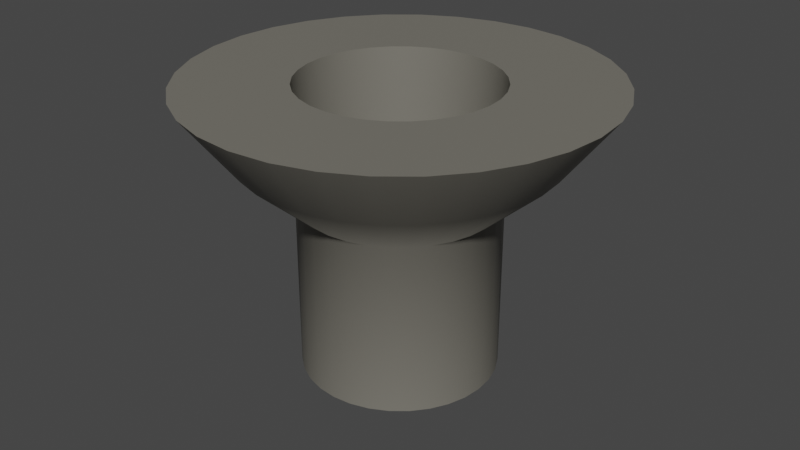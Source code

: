 # Source: Finish.blend  (saved by Blender 3.2.14; exported with 4.5.12 LTS)
import bpy
from mathutils import Matrix  # noqa: F401  (used for matrix-valued properties, if any)

bpy.ops.wm.read_factory_settings(use_empty=True)
scene = bpy.context.scene
scene.name = 'Scene'

# ---- collections
col_collection = bpy.data.collections.new('Collection'); scene.collection.children.link(col_collection)

# ---- materials (node trees are filled in below, after node groups)
mat_material_001 = bpy.data.materials.new('Material.001')
mat_material_001.use_transparent_shadow = False
mat_material_002 = bpy.data.materials.new('Material.002')
mat_material_002.use_transparent_shadow = False

# ---- node groups
ng_auto_smooth = bpy.data.node_groups.new('Auto Smooth', 'GeometryNodeTree')
_s = ng_auto_smooth.interface.new_socket(name='Geometry', in_out='OUTPUT', socket_type='NodeSocketGeometry')
_s = ng_auto_smooth.interface.new_socket(name='Geometry', in_out='INPUT', socket_type='NodeSocketGeometry')
_s = ng_auto_smooth.interface.new_socket(name='Angle', in_out='INPUT', socket_type='NodeSocketFloat')
_s.subtype = 'ANGLE'
_s.min_value = 0.0
_s.max_value = 3.142
ng_auto_smooth.is_modifier = True
_N = ng_auto_smooth.nodes; _L = ng_auto_smooth.links
n0 = _N.new('NodeGroupOutput'); n0.name = 'Group Output'; n0.location = (480, -100)
n1 = _N.new('NodeGroupInput'); n1.name = 'Group Input'; n1.location = (-420, -300)
n2 = _N.new('NodeGroupInput'); n2.name = 'Group Input.001'; n2.location = (-60, -100)
n3 = _N.new('GeometryNodeSetShadeSmooth'); n3.name = 'Set Shade Smooth'; n3.location = (120, -100)
n3.domain = 'EDGE'
n4 = _N.new('GeometryNodeSetShadeSmooth'); n4.name = 'Set Shade Smooth.001'; n4.location = (300, -100)
n5 = _N.new('GeometryNodeInputMeshEdgeAngle'); n5.name = 'Edge Angle'; n5.location = (-420, -220)
n6 = _N.new('GeometryNodeInputEdgeSmooth'); n6.name = 'Is Edge Smooth'; n6.location = (-60, -160)
n7 = _N.new('GeometryNodeInputShadeSmooth'); n7.name = 'Is Face Smooth'; n7.location = (-240, -340)
n8 = _N.new('FunctionNodeBooleanMath'); n8.name = 'Boolean Math'; n8.location = (-60, -220)
n9 = _N.new('FunctionNodeCompare'); n9.name = 'Compare'; n9.location = (-240, -180)
n9.operation = 'LESS_EQUAL'
_L.new(n5.outputs[0], n9.inputs[0])
_L.new(n4.outputs[0], n0.inputs[0])
_L.new(n1.outputs[1], n9.inputs[1])
_L.new(n9.outputs[0], n8.inputs[0])
_L.new(n7.outputs[0], n8.inputs[1])
_L.new(n2.outputs[0], n3.inputs[0])
_L.new(n6.outputs[0], n3.inputs[1])
_L.new(n3.outputs[0], n4.inputs[0])
_L.new(n8.outputs[0], n3.inputs[2])
n0.is_active_output = True

# ---- material node trees
mat_material_001.use_nodes = True; mat_material_001.node_tree.nodes.clear()
_N = mat_material_001.node_tree.nodes; _L = mat_material_001.node_tree.links
n0 = _N.new('ShaderNodeBsdfPrincipled'); n0.name = 'Principled BSDF'; n0.location = (10, 300)
n0.distribution = 'GGX'
n0.subsurface_method = 'RANDOM_WALK_SKIN'
n0.inputs[0].default_value = (0.001759, 0.8, 0.0, 1.0)
n0.inputs[3].default_value = 1.45
n0.inputs[27].default_value = (0.0, 0.0, 0.0, 1.0)
n0.inputs[28].default_value = 1.0
n1 = _N.new('ShaderNodeOutputMaterial'); n1.name = 'Material Output'; n1.location = (300, 300)
_L.new(n0.outputs[0], n1.inputs[0])
n1.is_active_output = True
mat_material_002.use_nodes = True; mat_material_002.node_tree.nodes.clear()
_N = mat_material_002.node_tree.nodes; _L = mat_material_002.node_tree.links
n0 = _N.new('ShaderNodeBsdfPrincipled'); n0.name = 'Principled BSDF'; n0.location = (10, 300)
n0.distribution = 'GGX'
n0.subsurface_method = 'RANDOM_WALK_SKIN'
n0.inputs[0].default_value = (0.1789, 0.17, 0.1448, 1.0)
n0.inputs[3].default_value = 1.45
n0.inputs[27].default_value = (0.0, 0.0, 0.0, 1.0)
n0.inputs[28].default_value = 1.0
n1 = _N.new('ShaderNodeOutputMaterial'); n1.name = 'Material Output'; n1.location = (300, 300)
_L.new(n0.outputs[0], n1.inputs[0])
n1.is_active_output = True

# ---- world
world_world = bpy.data.worlds.new('World'); scene.world = world_world
world_world.use_nodes = True; world_world.node_tree.nodes.clear()
_N = world_world.node_tree.nodes; _L = world_world.node_tree.links
n0 = _N.new('ShaderNodeOutputWorld'); n0.name = 'World Output'; n0.location = (300, 300)
n1 = _N.new('ShaderNodeBackground'); n1.name = 'Background'; n1.location = (10, 300)
n1.inputs[0].default_value = (0.05088, 0.05088, 0.05088, 1.0)
_L.new(n1.outputs[0], n0.inputs[0])
n0.is_active_output = True
world_world.color = (0.05088, 0.05088, 0.05088)
world_world.use_sun_shadow = False
world_world.sun_shadow_jitter_overblur = 0.0

# ---- meshes
me_circle_001 = bpy.data.meshes.new('Circle.001')
me_circle_001.from_pydata([(0.0, 1.0, 0.0), (-0.1951, 0.9808, 0.0), (-0.3827, 0.9239, 0.0), (-0.5556, 0.8315, 0.0), (-0.7071, 0.7071, 0.0), (-0.8315, 0.5556, 0.0), (-0.9239, 0.3827, 0.0), (-0.9808, 0.1951, 0.0), (-1.0, -4.371e-08, 0.0), (-0.9808, -0.1951, 0.0), (-0.9239, -0.3827, 0.0), (-0.8315, -0.5556, 0.0), (-0.7071, -0.7071, 0.0), (-0.5556, -0.8315, 0.0), (-0.3827, -0.9239, 0.0), (-0.1951, -0.9808, 0.0), (8.742e-08, -1.0, 0.0), (0.1951, -0.9808, 0.0), (0.3827, -0.9239, 0.0), (0.5556, -0.8315, 0.0), (0.7071, -0.7071, 0.0), (0.8315, -0.5556, 0.0), (0.9239, -0.3827, 0.0), (0.9808, -0.1951, 0.0), (1.0, 1.192e-08, 0.0), (0.9808, 0.1951, 0.0), (0.9239, 0.3827, 0.0), (0.8315, 0.5556, 0.0), (0.7071, 0.7071, 0.0), (0.5556, 0.8315, 0.0), (0.3827, 0.9239, 0.0), (0.1951, 0.9808, 0.0)], [], [(0, 1, 2, 3, 4, 5, 6, 7, 8, 9, 10, 11, 12, 13, 14, 15, 16, 17, 18, 19, 20, 21, 22, 23, 24, 25, 26, 27, 28, 29, 30, 31)])
_uv = me_circle_001.uv_layers.new(name='UVMap')
_uv.uv.foreach_set('vector', [0.5, 1.0, 0.4025, 0.9904, 0.3087, 0.9619, 0.2222, 0.9157, 0.1464, 0.8536, 0.08427, 0.7778, 0.03806, 0.6913, 0.009607, 0.5975, 0.0, 0.5, 0.009607, 0.4025, 0.03806, 0.3087, 0.08427, 0.2222, 0.1464, 0.1464, 0.2222, 0.08427, 0.3087, 0.03806, 0.4025, 0.009607, 0.5, 0.0, 0.5975, 0.009607, 0.6913, 0.03806, 0.7778, 0.08427, 0.8536, 0.1464, 0.9157, 0.2222, 0.9619, 0.3087, 0.9904, 0.4025, 1.0, 0.5, 0.9904, 0.5975, 0.9619, 0.6913, 0.9157, 0.7778, 0.8536, 0.8536, 0.7778, 0.9157, 0.6913, 0.9619, 0.5975, 0.9904])
me_circle_001.materials.append(mat_material_001)
me_circle_001.update()
me_circle_002 = bpy.data.meshes.new('Circle.002')
me_circle_002.from_pydata([(1.541e-09, 1.11, 1.315e-07), (-0.2166, 1.089, 1.315e-07), (-0.4249, 1.026, 1.315e-07), (-0.6169, 0.9232, 1.315e-07), (-0.7851, 0.7851, 1.315e-07), (-0.9232, 0.6169, 1.315e-07), (-1.026, 0.4249, 1.315e-07), (-1.089, 0.2166, 1.315e-07), (-1.11, -4.648e-08, 1.315e-07), (-1.089, -0.2166, 1.315e-07), (-1.026, -0.4249, 1.315e-07), (-0.9232, -0.6169, 1.315e-07), (-0.7851, -0.7851, 1.315e-07), (-0.6169, -0.9232, 1.315e-07), (-0.4249, -1.026, 1.315e-07), (-0.2166, -1.089, 1.315e-07), (9.861e-08, -1.11, 1.315e-07), (0.2166, -1.089, 1.315e-07), (0.4249, -1.026, 1.315e-07), (0.6169, -0.9232, 1.315e-07), (0.7851, -0.7851, 1.315e-07), (0.9232, -0.6169, 1.315e-07), (1.026, -0.4249, 1.315e-07), (1.089, -0.2166, 1.315e-07), (1.11, 1.53e-08, 1.315e-07), (1.089, 0.2166, 1.315e-07), (1.026, 0.4249, 1.315e-07), (0.9232, 0.6169, 1.315e-07), (0.7851, 0.7851, 1.315e-07), (0.6169, 0.9232, 1.315e-07), (0.4249, 1.026, 1.315e-07), (0.2166, 1.089, 1.315e-07), (1.541e-09, 1.11, 1.953), (-0.2166, 1.089, 1.953), (-0.4249, 1.026, 1.953), (-0.6169, 0.9232, 1.953), (-0.7851, 0.7851, 1.953), (-0.9232, 0.6169, 1.953), (-1.026, 0.4249, 1.953), (-1.089, 0.2166, 1.953), (-1.11, -4.648e-08, 1.953), (-1.089, -0.2166, 1.953), (-1.026, -0.4249, 1.953), (-0.9232, -0.6169, 1.953), (-0.7851, -0.7851, 1.953), (-0.6169, -0.9232, 1.953), (-0.4249, -1.026, 1.953), (-0.2166, -1.089, 1.953), (9.861e-08, -1.11, 1.953), (0.2166, -1.089, 1.953), (0.4249, -1.026, 1.953), (0.6169, -0.9232, 1.953), (0.7851, -0.7851, 1.953), (0.9232, -0.6169, 1.953), (1.026, -0.4249, 1.953), (1.089, -0.2166, 1.953), (1.11, 1.53e-08, 1.953), (1.089, 0.2166, 1.953), (1.026, 0.4249, 1.953), (0.9232, 0.6169, 1.953), (0.7851, 0.7851, 1.953), (0.6169, 0.9232, 1.953), (0.4249, 1.026, 1.953), (0.2166, 1.089, 1.953), (7.607e-08, 1.757, 2.521), (-0.3428, 1.723, 2.521), (-0.6724, 1.623, 2.521), (-0.9761, 1.461, 2.521), (-1.242, 1.242, 2.521), (-1.461, 0.9761, 2.521), (-1.623, 0.6724, 2.521), (-1.723, 0.3428, 2.521), (-1.757, -7.138e-08, 2.521), (-1.723, -0.3428, 2.521), (-1.623, -0.6724, 2.521), (-1.461, -0.9761, 2.521), (-1.242, -1.242, 2.521), (-0.9761, -1.461, 2.521), (-0.6724, -1.623, 2.521), (-0.3428, -1.723, 2.521), (2.297e-07, -1.757, 2.521), (0.3428, -1.723, 2.521), (0.6724, -1.623, 2.521), (0.9761, -1.461, 2.521), (1.242, -1.242, 2.521), (1.461, -0.9761, 2.521), (1.623, -0.6724, 2.521), (1.723, -0.3428, 2.521), (1.757, 2.637e-08, 2.521), (1.723, 0.3428, 2.521), (1.623, 0.6724, 2.521), (1.461, 0.9761, 2.521), (1.242, 1.242, 2.521), (0.9761, 1.461, 2.521), (0.6724, 1.623, 2.521), (0.3428, 1.723, 2.521), (4.645e-08, 2.329, 3.27), (-0.4543, 2.284, 3.27), (-0.8911, 2.151, 3.27), (-1.294, 1.936, 3.27), (-1.647, 1.647, 3.27), (-1.936, 1.294, 3.27), (-2.151, 0.8911, 3.27), (-2.284, 0.4543, 3.27), (-2.329, -8.248e-08, 3.27), (-2.284, -0.4543, 3.27), (-2.151, -0.8911, 3.27), (-1.936, -1.294, 3.27), (-1.647, -1.647, 3.27), (-1.294, -1.936, 3.27), (-0.8911, -2.151, 3.27), (-0.4543, -2.284, 3.27), (2.5e-07, -2.329, 3.27), (0.4543, -2.284, 3.27), (0.8911, -2.151, 3.27), (1.294, -1.936, 3.27), (1.647, -1.647, 3.27), (1.936, -1.294, 3.27), (2.151, -0.8911, 3.27), (2.284, -0.4543, 3.27), (2.329, 4.707e-08, 3.27), (2.284, 0.4543, 3.27), (2.151, 0.8911, 3.27), (1.936, 1.294, 3.27), (1.647, 1.647, 3.27), (1.294, 1.936, 3.27), (0.8911, 2.151, 3.27), (0.4543, 2.284, 3.27), (2.942e-08, 1.108, 3.27), (-0.2161, 1.087, 3.27), (-0.4239, 1.023, 3.27), (-0.6155, 0.9211, 3.27), (-0.7833, 0.7833, 3.27), (-0.9211, 0.6155, 3.27), (-1.023, 0.4239, 3.27), (-1.087, 0.2161, 3.27), (-1.108, -2.752e-08, 3.27), (-1.087, -0.2161, 3.27), (-1.023, -0.4239, 3.27), (-0.9211, -0.6155, 3.27), (-0.7833, -0.7833, 3.27), (-0.6155, -0.9211, 3.27), (-0.4239, -1.023, 3.27), (-0.2161, -1.087, 3.27), (1.263e-07, -1.108, 3.27), (0.2161, -1.087, 3.27), (0.4239, -1.023, 3.27), (0.6155, -0.9211, 3.27), (0.7833, -0.7833, 3.27), (0.9211, -0.6155, 3.27), (1.023, -0.4239, 3.27), (1.087, -0.2161, 3.27), (1.108, 3.411e-08, 3.27), (1.087, 0.2161, 3.27), (1.023, 0.4239, 3.27), (0.9211, 0.6155, 3.27), (0.7833, 0.7833, 3.27), (0.6155, 0.9211, 3.27), (0.4239, 1.023, 3.27), (0.2161, 1.087, 3.27), (2.801e-08, 0.9558, 0.01154), (-0.1865, 0.9374, 0.01154), (-0.3658, 0.883, 0.01154), (-0.531, 0.7947, 0.01154), (-0.6759, 0.6759, 0.01154), (-0.7947, 0.531, 0.01154), (-0.883, 0.3658, 0.01154), (-0.9374, 0.1865, 0.01154), (-0.9558, -2.63e-08, 0.01154), (-0.9374, -0.1865, 0.01154), (-0.883, -0.3658, 0.01154), (-0.7947, -0.531, 0.01154), (-0.6759, -0.6759, 0.01154), (-0.531, -0.7947, 0.01154), (-0.3658, -0.883, 0.01154), (-0.1865, -0.9374, 0.01154), (1.116e-07, -0.9558, 0.01154), (0.1865, -0.9374, 0.01154), (0.3658, -0.883, 0.01154), (0.531, -0.7947, 0.01154), (0.6759, -0.6759, 0.01154), (0.7947, -0.531, 0.01154), (0.883, -0.3658, 0.01154), (0.9374, -0.1865, 0.01154), (0.9558, 2.688e-08, 0.01154), (0.9374, 0.1865, 0.01154), (0.883, 0.3658, 0.01154), (0.7947, 0.531, 0.01154), (0.6759, 0.6759, 0.01154), (0.531, 0.7947, 0.01154), (0.3658, 0.883, 0.01154), (0.1865, 0.9374, 0.01154)], [], [(0, 31, 30, 29, 28, 27, 26, 25, 24, 23, 22, 21, 20, 19, 18, 17, 16, 15, 14, 13, 12, 11, 10, 9, 8, 7, 6, 5, 4, 3, 2, 1), (45, 46, 78, 77), (5, 6, 38, 37), (19, 20, 52, 51), (6, 7, 39, 38), (20, 21, 53, 52), (7, 8, 40, 39), (21, 22, 54, 53), (8, 9, 41, 40), (22, 23, 55, 54), (9, 10, 42, 41), (23, 24, 56, 55), (10, 11, 43, 42), (24, 25, 57, 56), (11, 12, 44, 43), (25, 26, 58, 57), (12, 13, 45, 44), (26, 27, 59, 58), (13, 14, 46, 45), (0, 1, 33, 32), (27, 28, 60, 59), (14, 15, 47, 46), (1, 2, 34, 33), (28, 29, 61, 60), (15, 16, 48, 47), (2, 3, 35, 34), (29, 30, 62, 61), (16, 17, 49, 48), (3, 4, 36, 35), (30, 31, 63, 62), (17, 18, 50, 49), (4, 5, 37, 36), (31, 0, 32, 63), (18, 19, 51, 50), (80, 81, 113, 112), (32, 33, 65, 64), (59, 60, 92, 91), (46, 47, 79, 78), (33, 34, 66, 65), (60, 61, 93, 92), (47, 48, 80, 79), (34, 35, 67, 66), (61, 62, 94, 93), (48, 49, 81, 80), (35, 36, 68, 67), (62, 63, 95, 94), (49, 50, 82, 81), (36, 37, 69, 68), (63, 32, 64, 95), (50, 51, 83, 82), (37, 38, 70, 69), (51, 52, 84, 83), (38, 39, 71, 70), (52, 53, 85, 84), (39, 40, 72, 71), (53, 54, 86, 85), (40, 41, 73, 72), (54, 55, 87, 86), (41, 42, 74, 73), (55, 56, 88, 87), (42, 43, 75, 74), (56, 57, 89, 88), (43, 44, 76, 75), (57, 58, 90, 89), (44, 45, 77, 76), (58, 59, 91, 90), (115, 116, 148, 147), (67, 68, 100, 99), (94, 95, 127, 126), (81, 82, 114, 113), (68, 69, 101, 100), (95, 64, 96, 127), (82, 83, 115, 114), (69, 70, 102, 101), (83, 84, 116, 115), (70, 71, 103, 102), (84, 85, 117, 116), (71, 72, 104, 103), (85, 86, 118, 117), (72, 73, 105, 104), (86, 87, 119, 118), (73, 74, 106, 105), (87, 88, 120, 119), (74, 75, 107, 106), (88, 89, 121, 120), (75, 76, 108, 107), (89, 90, 122, 121), (76, 77, 109, 108), (90, 91, 123, 122), (77, 78, 110, 109), (64, 65, 97, 96), (91, 92, 124, 123), (78, 79, 111, 110), (65, 66, 98, 97), (92, 93, 125, 124), (79, 80, 112, 111), (66, 67, 99, 98), (93, 94, 126, 125), (150, 151, 183, 182), (102, 103, 135, 134), (116, 117, 149, 148), (103, 104, 136, 135), (117, 118, 150, 149), (104, 105, 137, 136), (118, 119, 151, 150), (105, 106, 138, 137), (119, 120, 152, 151), (106, 107, 139, 138), (120, 121, 153, 152), (107, 108, 140, 139), (121, 122, 154, 153), (108, 109, 141, 140), (122, 123, 155, 154), (109, 110, 142, 141), (96, 97, 129, 128), (123, 124, 156, 155), (110, 111, 143, 142), (97, 98, 130, 129), (124, 125, 157, 156), (111, 112, 144, 143), (98, 99, 131, 130), (125, 126, 158, 157), (112, 113, 145, 144), (99, 100, 132, 131), (126, 127, 159, 158), (113, 114, 146, 145), (100, 101, 133, 132), (127, 96, 128, 159), (114, 115, 147, 146), (101, 102, 134, 133), (160, 161, 162, 163, 164, 165, 166, 167, 168, 169, 170, 171, 172, 173, 174, 175, 176, 177, 178, 179, 180, 181, 182, 183, 184, 185, 186, 187, 188, 189, 190, 191), (137, 138, 170, 169), (151, 152, 184, 183), (138, 139, 171, 170), (152, 153, 185, 184), (139, 140, 172, 171), (153, 154, 186, 185), (140, 141, 173, 172), (154, 155, 187, 186), (141, 142, 174, 173), (128, 129, 161, 160), (155, 156, 188, 187), (142, 143, 175, 174), (129, 130, 162, 161), (156, 157, 189, 188), (143, 144, 176, 175), (130, 131, 163, 162), (157, 158, 190, 189), (144, 145, 177, 176), (131, 132, 164, 163), (158, 159, 191, 190), (145, 146, 178, 177), (132, 133, 165, 164), (159, 128, 160, 191), (146, 147, 179, 178), (133, 134, 166, 165), (147, 148, 180, 179), (134, 135, 167, 166), (148, 149, 181, 180), (135, 136, 168, 167), (149, 150, 182, 181), (136, 137, 169, 168)])
me_circle_002.polygons.foreach_set('use_smooth', [True] * 162)
_uv = me_circle_002.uv_layers.new(name='UVMap')
_uv.uv.foreach_set('vector', [0.5, 1.0, 0.5975, 0.9904, 0.6913, 0.9619, 0.7778, 0.9157, 0.8536, 0.8536, 0.9157, 0.7778, 0.9619, 0.6913, 0.9904, 0.5975, 1.0, 0.5, 0.9904, 0.4025, 0.9619, 0.3087, 0.9157, 0.2222, 0.8536, 0.1464, 0.7778, 0.08427, 0.6913, 0.03806, 0.5975, 0.009607, 0.5, 0.0, 0.4025, 0.009607, 0.3087, 0.03806, 0.2222, 0.08427, 0.1464, 0.1464, 0.08427, 0.2222, 0.03806, 0.3087, 0.009607, 0.4025, 0.0, 0.5, 0.009607, 0.5975, 0.03806, 0.6913, 0.08427, 0.7778, 0.1464, 0.8536, 0.2222, 0.9157, 0.3087, 0.9619, 0.4025, 0.9904, 0.2222, 0.08427, 0.3087, 0.03806, 0.3087, 0.03806, 0.2222, 0.08427, 0.08427, 0.7778, 0.03806, 0.6913, 0.03806, 0.6913, 0.08427, 0.7778, 0.7778, 0.08427, 0.8536, 0.1464, 0.8536, 0.1464, 0.7778, 0.08427, 0.03806, 0.6913, 0.009607, 0.5975, 0.009607, 0.5975, 0.03806, 0.6913, 0.8536, 0.1464, 0.9157, 0.2222, 0.9157, 0.2222, 0.8536, 0.1464, 0.009607, 0.5975, 0.0, 0.5, 0.0, 0.5, 0.009607, 0.5975, 0.9157, 0.2222, 0.9619, 0.3087, 0.9619, 0.3087, 0.9157, 0.2222, 0.0, 0.5, 0.009607, 0.4025, 0.009607, 0.4025, 0.0, 0.5, 0.9619, 0.3087, 0.9904, 0.4025, 0.9904, 0.4025, 0.9619, 0.3087, 0.009607, 0.4025, 0.03806, 0.3087, 0.03806, 0.3087, 0.009607, 0.4025, 0.9904, 0.4025, 1.0, 0.5, 1.0, 0.5, 0.9904, 0.4025, 0.03806, 0.3087, 0.08427, 0.2222, 0.08427, 0.2222, 0.03806, 0.3087, 1.0, 0.5, 0.9904, 0.5975, 0.9904, 0.5975, 1.0, 0.5, 0.08427, 0.2222, 0.1464, 0.1464, 0.1464, 0.1464, 0.08427, 0.2222, 0.9904, 0.5975, 0.9619, 0.6913, 0.9619, 0.6913, 0.9904, 0.5975, 0.1464, 0.1464, 0.2222, 0.08427, 0.2222, 0.08427, 0.1464, 0.1464, 0.9619, 0.6913, 0.9157, 0.7778, 0.9157, 0.7778, 0.9619, 0.6913, 0.2222, 0.08427, 0.3087, 0.03806, 0.3087, 0.03806, 0.2222, 0.08427, 0.5, 1.0, 0.4025, 0.9904, 0.4025, 0.9904, 0.5, 1.0, 0.9157, 0.7778, 0.8536, 0.8536, 0.8536, 0.8536, 0.9157, 0.7778, 0.3087, 0.03806, 0.4025, 0.009607, 0.4025, 0.009607, 0.3087, 0.03806, 0.4025, 0.9904, 0.3087, 0.9619, 0.3087, 0.9619, 0.4025, 0.9904, 0.8536, 0.8536, 0.7778, 0.9157, 0.7778, 0.9157, 0.8536, 0.8536, 0.4025, 0.009607, 0.5, 0.0, 0.5, 0.0, 0.4025, 0.009607, 0.3087, 0.9619, 0.2222, 0.9157, 0.2222, 0.9157, 0.3087, 0.9619, 0.7778, 0.9157, 0.6913, 0.9619, 0.6913, 0.9619, 0.7778, 0.9157, 0.5, 0.0, 0.5975, 0.009607, 0.5975, 0.009607, 0.5, 0.0, 0.2222, 0.9157, 0.1464, 0.8536, 0.1464, 0.8536, 0.2222, 0.9157, 0.6913, 0.9619, 0.5975, 0.9904, 0.5975, 0.9904, 0.6913, 0.9619, 0.5975, 0.009607, 0.6913, 0.03806, 0.6913, 0.03806, 0.5975, 0.009607, 0.1464, 0.8536, 0.08427, 0.7778, 0.08427, 0.7778, 0.1464, 0.8536, 0.5975, 0.9904, 0.5, 1.0, 0.5, 1.0, 0.5975, 0.9904, 0.6913, 0.03806, 0.7778, 0.08427, 0.7778, 0.08427, 0.6913, 0.03806, 0.5, 0.0, 0.5975, 0.009607, 0.5975, 0.009607, 0.5, 0.0, 0.5, 1.0, 0.4025, 0.9904, 0.4025, 0.9904, 0.5, 1.0, 0.9157, 0.7778, 0.8536, 0.8536, 0.8536, 0.8536, 0.9157, 0.7778, 0.3087, 0.03806, 0.4025, 0.009607, 0.4025, 0.009607, 0.3087, 0.03806, 0.4025, 0.9904, 0.3087, 0.9619, 0.3087, 0.9619, 0.4025, 0.9904, 0.8536, 0.8536, 0.7778, 0.9157, 0.7778, 0.9157, 0.8536, 0.8536, 0.4025, 0.009607, 0.5, 0.0, 0.5, 0.0, 0.4025, 0.009607, 0.3087, 0.9619, 0.2222, 0.9157, 0.2222, 0.9157, 0.3087, 0.9619, 0.7778, 0.9157, 0.6913, 0.9619, 0.6913, 0.9619, 0.7778, 0.9157, 0.5, 0.0, 0.5975, 0.009607, 0.5975, 0.009607, 0.5, 0.0, 0.2222, 0.9157, 0.1464, 0.8536, 0.1464, 0.8536, 0.2222, 0.9157, 0.6913, 0.9619, 0.5975, 0.9904, 0.5975, 0.9904, 0.6913, 0.9619, 0.5975, 0.009607, 0.6913, 0.03806, 0.6913, 0.03806, 0.5975, 0.009607, 0.1464, 0.8536, 0.08427, 0.7778, 0.08427, 0.7778, 0.1464, 0.8536, 0.5975, 0.9904, 0.5, 1.0, 0.5, 1.0, 0.5975, 0.9904, 0.6913, 0.03806, 0.7778, 0.08427, 0.7778, 0.08427, 0.6913, 0.03806, 0.08427, 0.7778, 0.03806, 0.6913, 0.03806, 0.6913, 0.08427, 0.7778, 0.7778, 0.08427, 0.8536, 0.1464, 0.8536, 0.1464, 0.7778, 0.08427, 0.03806, 0.6913, 0.009607, 0.5975, 0.009607, 0.5975, 0.03806, 0.6913, 0.8536, 0.1464, 0.9157, 0.2222, 0.9157, 0.2222, 0.8536, 0.1464, 0.009607, 0.5975, 0.0, 0.5, 0.0, 0.5, 0.009607, 0.5975, 0.9157, 0.2222, 0.9619, 0.3087, 0.9619, 0.3087, 0.9157, 0.2222, 0.0, 0.5, 0.009607, 0.4025, 0.009607, 0.4025, 0.0, 0.5, 0.9619, 0.3087, 0.9904, 0.4025, 0.9904, 0.4025, 0.9619, 0.3087, 0.009607, 0.4025, 0.03806, 0.3087, 0.03806, 0.3087, 0.009607, 0.4025, 0.9904, 0.4025, 1.0, 0.5, 1.0, 0.5, 0.9904, 0.4025, 0.03806, 0.3087, 0.08427, 0.2222, 0.08427, 0.2222, 0.03806, 0.3087, 1.0, 0.5, 0.9904, 0.5975, 0.9904, 0.5975, 1.0, 0.5, 0.08427, 0.2222, 0.1464, 0.1464, 0.1464, 0.1464, 0.08427, 0.2222, 0.9904, 0.5975, 0.9619, 0.6913, 0.9619, 0.6913, 0.9904, 0.5975, 0.1464, 0.1464, 0.2222, 0.08427, 0.2222, 0.08427, 0.1464, 0.1464, 0.9619, 0.6913, 0.9157, 0.7778, 0.9157, 0.7778, 0.9619, 0.6913, 0.7778, 0.08427, 0.8536, 0.1464, 0.8536, 0.1464, 0.7778, 0.08427, 0.2222, 0.9157, 0.1464, 0.8536, 0.1464, 0.8536, 0.2222, 0.9157, 0.6913, 0.9619, 0.5975, 0.9904, 0.5975, 0.9904, 0.6913, 0.9619, 0.5975, 0.009607, 0.6913, 0.03806, 0.6913, 0.03806, 0.5975, 0.009607, 0.1464, 0.8536, 0.08427, 0.7778, 0.08427, 0.7778, 0.1464, 0.8536, 0.5975, 0.9904, 0.5, 1.0, 0.5, 1.0, 0.5975, 0.9904, 0.6913, 0.03806, 0.7778, 0.08427, 0.7778, 0.08427, 0.6913, 0.03806, 0.08427, 0.7778, 0.03806, 0.6913, 0.03806, 0.6913, 0.08427, 0.7778, 0.7778, 0.08427, 0.8536, 0.1464, 0.8536, 0.1464, 0.7778, 0.08427, 0.03806, 0.6913, 0.009607, 0.5975, 0.009607, 0.5975, 0.03806, 0.6913, 0.8536, 0.1464, 0.9157, 0.2222, 0.9157, 0.2222, 0.8536, 0.1464, 0.009607, 0.5975, 0.0, 0.5, 0.0, 0.5, 0.009607, 0.5975, 0.9157, 0.2222, 0.9619, 0.3087, 0.9619, 0.3087, 0.9157, 0.2222, 0.0, 0.5, 0.009607, 0.4025, 0.009607, 0.4025, 0.0, 0.5, 0.9619, 0.3087, 0.9904, 0.4025, 0.9904, 0.4025, 0.9619, 0.3087, 0.009607, 0.4025, 0.03806, 0.3087, 0.03806, 0.3087, 0.009607, 0.4025, 0.9904, 0.4025, 1.0, 0.5, 1.0, 0.5, 0.9904, 0.4025, 0.03806, 0.3087, 0.08427, 0.2222, 0.08427, 0.2222, 0.03806, 0.3087, 1.0, 0.5, 0.9904, 0.5975, 0.9904, 0.5975, 1.0, 0.5, 0.08427, 0.2222, 0.1464, 0.1464, 0.1464, 0.1464, 0.08427, 0.2222, 0.9904, 0.5975, 0.9619, 0.6913, 0.9619, 0.6913, 0.9904, 0.5975, 0.1464, 0.1464, 0.2222, 0.08427, 0.2222, 0.08427, 0.1464, 0.1464, 0.9619, 0.6913, 0.9157, 0.7778, 0.9157, 0.7778, 0.9619, 0.6913, 0.2222, 0.08427, 0.3087, 0.03806, 0.3087, 0.03806, 0.2222, 0.08427, 0.5, 1.0, 0.4025, 0.9904, 0.4025, 0.9904, 0.5, 1.0, 0.9157, 0.7778, 0.8536, 0.8536, 0.8536, 0.8536, 0.9157, 0.7778, 0.3087, 0.03806, 0.4025, 0.009607, 0.4025, 0.009607, 0.3087, 0.03806, 0.4025, 0.9904, 0.3087, 0.9619, 0.3087, 0.9619, 0.4025, 0.9904, 0.8536, 0.8536, 0.7778, 0.9157, 0.7778, 0.9157, 0.8536, 0.8536, 0.4025, 0.009607, 0.5, 0.0, 0.5, 0.0, 0.4025, 0.009607, 0.3087, 0.9619, 0.2222, 0.9157, 0.2222, 0.9157, 0.3087, 0.9619, 0.7778, 0.9157, 0.6913, 0.9619, 0.6913, 0.9619, 0.7778, 0.9157, 0.9619, 0.3087, 0.9904, 0.4025, 0.9904, 0.4025, 0.9619, 0.3087, 0.03806, 0.6913, 0.009607, 0.5975, 0.009607, 0.5975, 0.03806, 0.6913, 0.8536, 0.1464, 0.9157, 0.2222, 0.9157, 0.2222, 0.8536, 0.1464, 0.009607, 0.5975, 0.0, 0.5, 0.0, 0.5, 0.009607, 0.5975, 0.9157, 0.2222, 0.9619, 0.3087, 0.9619, 0.3087, 0.9157, 0.2222, 0.0, 0.5, 0.009607, 0.4025, 0.009607, 0.4025, 0.0, 0.5, 0.9619, 0.3087, 0.9904, 0.4025, 0.9904, 0.4025, 0.9619, 0.3087, 0.009607, 0.4025, 0.03806, 0.3087, 0.03806, 0.3087, 0.009607, 0.4025, 0.9904, 0.4025, 1.0, 0.5, 1.0, 0.5, 0.9904, 0.4025, 0.03806, 0.3087, 0.08427, 0.2222, 0.08427, 0.2222, 0.03806, 0.3087, 1.0, 0.5, 0.9904, 0.5975, 0.9904, 0.5975, 1.0, 0.5, 0.08427, 0.2222, 0.1464, 0.1464, 0.1464, 0.1464, 0.08427, 0.2222, 0.9904, 0.5975, 0.9619, 0.6913, 0.9619, 0.6913, 0.9904, 0.5975, 0.1464, 0.1464, 0.2222, 0.08427, 0.2222, 0.08427, 0.1464, 0.1464, 0.9619, 0.6913, 0.9157, 0.7778, 0.9157, 0.7778, 0.9619, 0.6913, 0.2222, 0.08427, 0.3087, 0.03806, 0.3087, 0.03806, 0.2222, 0.08427, 0.5, 1.0, 0.4025, 0.9904, 0.4025, 0.9904, 0.5, 1.0, 0.9157, 0.7778, 0.8536, 0.8536, 0.8536, 0.8536, 0.9157, 0.7778, 0.3087, 0.03806, 0.4025, 0.009607, 0.4025, 0.009607, 0.3087, 0.03806, 0.4025, 0.9904, 0.3087, 0.9619, 0.3087, 0.9619, 0.4025, 0.9904, 0.8536, 0.8536, 0.7778, 0.9157, 0.7778, 0.9157, 0.8536, 0.8536, 0.4025, 0.009607, 0.5, 0.0, 0.5, 0.0, 0.4025, 0.009607, 0.3087, 0.9619, 0.2222, 0.9157, 0.2222, 0.9157, 0.3087, 0.9619, 0.7778, 0.9157, 0.6913, 0.9619, 0.6913, 0.9619, 0.7778, 0.9157, 0.5, 0.0, 0.5975, 0.009607, 0.5975, 0.009607, 0.5, 0.0, 0.2222, 0.9157, 0.1464, 0.8536, 0.1464, 0.8536, 0.2222, 0.9157, 0.6913, 0.9619, 0.5975, 0.9904, 0.5975, 0.9904, 0.6913, 0.9619, 0.5975, 0.009607, 0.6913, 0.03806, 0.6913, 0.03806, 0.5975, 0.009607, 0.1464, 0.8536, 0.08427, 0.7778, 0.08427, 0.7778, 0.1464, 0.8536, 0.5975, 0.9904, 0.5, 1.0, 0.5, 1.0, 0.5975, 0.9904, 0.6913, 0.03806, 0.7778, 0.08427, 0.7778, 0.08427, 0.6913, 0.03806, 0.08427, 0.7778, 0.03806, 0.6913, 0.03806, 0.6913, 0.08427, 0.7778, 0.5, 1.0, 0.4025, 0.9904, 0.3087, 0.9619, 0.2222, 0.9157, 0.1464, 0.8536, 0.08427, 0.7778, 0.03806, 0.6913, 0.009607, 0.5975, 0.0, 0.5, 0.009607, 0.4025, 0.03806, 0.3087, 0.08427, 0.2222, 0.1464, 0.1464, 0.2222, 0.08427, 0.3087, 0.03806, 0.4025, 0.009607, 0.5, 0.0, 0.5975, 0.009607, 0.6913, 0.03806, 0.7778, 0.08427, 0.8536, 0.1464, 0.9157, 0.2222, 0.9619, 0.3087, 0.9904, 0.4025, 1.0, 0.5, 0.9904, 0.5975, 0.9619, 0.6913, 0.9157, 0.7778, 0.8536, 0.8536, 0.7778, 0.9157, 0.6913, 0.9619, 0.5975, 0.9904, 0.009607, 0.4025, 0.03806, 0.3087, 0.03806, 0.3087, 0.009607, 0.4025, 0.9904, 0.4025, 1.0, 0.5, 1.0, 0.5, 0.9904, 0.4025, 0.03806, 0.3087, 0.08427, 0.2222, 0.08427, 0.2222, 0.03806, 0.3087, 1.0, 0.5, 0.9904, 0.5975, 0.9904, 0.5975, 1.0, 0.5, 0.08427, 0.2222, 0.1464, 0.1464, 0.1464, 0.1464, 0.08427, 0.2222, 0.9904, 0.5975, 0.9619, 0.6913, 0.9619, 0.6913, 0.9904, 0.5975, 0.1464, 0.1464, 0.2222, 0.08427, 0.2222, 0.08427, 0.1464, 0.1464, 0.9619, 0.6913, 0.9157, 0.7778, 0.9157, 0.7778, 0.9619, 0.6913, 0.2222, 0.08427, 0.3087, 0.03806, 0.3087, 0.03806, 0.2222, 0.08427, 0.5, 1.0, 0.4025, 0.9904, 0.4025, 0.9904, 0.5, 1.0, 0.9157, 0.7778, 0.8536, 0.8536, 0.8536, 0.8536, 0.9157, 0.7778, 0.3087, 0.03806, 0.4025, 0.009607, 0.4025, 0.009607, 0.3087, 0.03806, 0.4025, 0.9904, 0.3087, 0.9619, 0.3087, 0.9619, 0.4025, 0.9904, 0.8536, 0.8536, 0.7778, 0.9157, 0.7778, 0.9157, 0.8536, 0.8536, 0.4025, 0.009607, 0.5, 0.0, 0.5, 0.0, 0.4025, 0.009607, 0.3087, 0.9619, 0.2222, 0.9157, 0.2222, 0.9157, 0.3087, 0.9619, 0.7778, 0.9157, 0.6913, 0.9619, 0.6913, 0.9619, 0.7778, 0.9157, 0.5, 0.0, 0.5975, 0.009607, 0.5975, 0.009607, 0.5, 0.0, 0.2222, 0.9157, 0.1464, 0.8536, 0.1464, 0.8536, 0.2222, 0.9157, 0.6913, 0.9619, 0.5975, 0.9904, 0.5975, 0.9904, 0.6913, 0.9619, 0.5975, 0.009607, 0.6913, 0.03806, 0.6913, 0.03806, 0.5975, 0.009607, 0.1464, 0.8536, 0.08427, 0.7778, 0.08427, 0.7778, 0.1464, 0.8536, 0.5975, 0.9904, 0.5, 1.0, 0.5, 1.0, 0.5975, 0.9904, 0.6913, 0.03806, 0.7778, 0.08427, 0.7778, 0.08427, 0.6913, 0.03806, 0.08427, 0.7778, 0.03806, 0.6913, 0.03806, 0.6913, 0.08427, 0.7778, 0.7778, 0.08427, 0.8536, 0.1464, 0.8536, 0.1464, 0.7778, 0.08427, 0.03806, 0.6913, 0.009607, 0.5975, 0.009607, 0.5975, 0.03806, 0.6913, 0.8536, 0.1464, 0.9157, 0.2222, 0.9157, 0.2222, 0.8536, 0.1464, 0.009607, 0.5975, 0.0, 0.5, 0.0, 0.5, 0.009607, 0.5975, 0.9157, 0.2222, 0.9619, 0.3087, 0.9619, 0.3087, 0.9157, 0.2222, 0.0, 0.5, 0.009607, 0.4025, 0.009607, 0.4025, 0.0, 0.5])
me_circle_002.materials.append(mat_material_002)
me_circle_002.update()

# ---- objects
ob_circle = bpy.data.objects.new('Circle', me_circle_001)
ob_circle_001 = bpy.data.objects.new('Circle.001', me_circle_002)

# ---- transforms, parenting, visibility, modifiers, constraints
ob_circle.location = (0.0, 0.0, -2.619)
ob_circle_001.location = (0.0, 0.0, -2.682)
_m = ob_circle_001.modifiers.new('Auto Smooth', 'NODES')
_m.node_group = ng_auto_smooth
_gi = [s.identifier for s in ng_auto_smooth.interface.items_tree if s.item_type == 'SOCKET' and s.in_out == 'INPUT']
_m[_gi[1]] = 1.377  # Angle

# ---- collection membership
col_collection.objects.link(ob_circle)
col_collection.objects.link(ob_circle_001)

# ---- scene / render settings (as saved in the file)
scene.frame_start = 1; scene.frame_end = 250; scene.frame_set(1)
scene.render.engine = 'BLENDER_EEVEE_NEXT'
scene.cycles.sampling_pattern = 'TABULATED_SOBOL'
scene.cycles.use_light_tree = False
scene.view_settings.view_transform = 'Filmic'
bpy.context.view_layer.update()

# ---- added for rendering (the .blend has no active camera and no usable light): camera, sun
cam_auto = bpy.data.cameras.new('AutoCamera')
cam_auto.lens = 50.0
cam_auto.sensor_width = 36.0
cam_auto.clip_end = 1000.0
ob_auto_camera = bpy.data.objects.new('AutoCamera', cam_auto)
scene.collection.objects.link(ob_auto_camera)
ob_auto_camera.location = (6.80347, -8.16416, 4.39625)
ob_auto_camera.rotation_euler = (1.09748, -7.21219e-08, 0.694738)
scene.camera = ob_auto_camera
light_auto_sun = bpy.data.lights.new('AutoSun', 'SUN')
light_auto_sun.energy = 3.0
light_auto_sun.angle = 0.0523599
ob_auto_sun = bpy.data.objects.new('AutoSun', light_auto_sun)
scene.collection.objects.link(ob_auto_sun)
ob_auto_sun.rotation_euler = (0.872665, 0.174533, 0.523599)
bpy.context.view_layer.update()
